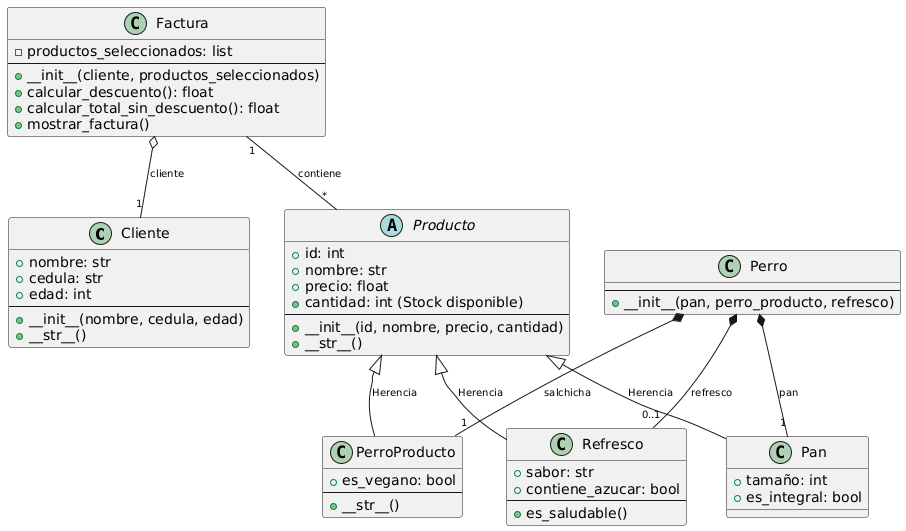

The diagram above was rendered by PlantUML. Its source (embedded in the PNG):
@startuml
' Configuración y Tema (Opcional)
skinparam classAttributeIconVisible false
skinparam classArrowFontSize 10
skinparam classArrowFontName "Arial"

' Clase Cliente
class Cliente {
    + nombre: str
    + cedula: str
    + edad: int
    --
    + __init__(nombre, cedula, edad)
    + __str__()
}

' Clase Producto (Clase Base Abstracta implícita)
abstract class Producto {
    + id: int
    + nombre: str
    + precio: float
    + cantidad: int (Stock disponible)
    --
    + __init__(id, nombre, precio, cantidad)
    + __str__()
}

' Clases de Producto (Herencia de Producto)
class PerroProducto {
    + es_vegano: bool
    --
    + __str__()
}
Producto <|-- PerroProducto : Herencia

class Pan {
    + tamaño: int
    + es_integral: bool
}
Producto <|-- Pan : Herencia

class Refresco {
    + sabor: str
    + contiene_azucar: bool
    --
    + es_saludable()
}
Producto <|-- Refresco : Herencia

' Clase Perro (Combinación de ingredientes)
class Perro {
    ' Atributos de Perro (No especificados, pero la clase existe)
    --
    + __init__(pan, perro_producto, refresco)
}

' Clase Factura
class Factura {
    - productos_seleccionados: list
    --
    + __init__(cliente, productos_seleccionados)
    + calcular_descuento(): float
    + calcular_total_sin_descuento(): float
    + mostrar_factura()
}

' Relaciones de Asociación

' 1. Factura a Cliente (Agregación: Factura utiliza un Cliente, pero el Cliente puede existir solo)
Factura o-- "1" Cliente : cliente

' 2. Factura a Producto (Asociación/Composición: Factura contiene productos seleccionados)
' La lista productos_seleccionados puede contener instancias de las clases que heredan de Producto (PerroProducto, Pan, Refresco)
Factura "1" -- "*" Producto : contiene

' 3. Perro a Componentes (Composición: Perro se compone de otros productos)
Perro *-- "1" Pan : pan
Perro *-- "1" PerroProducto : salchicha
Perro *-- "0..1" Refresco : refresco
@enduml